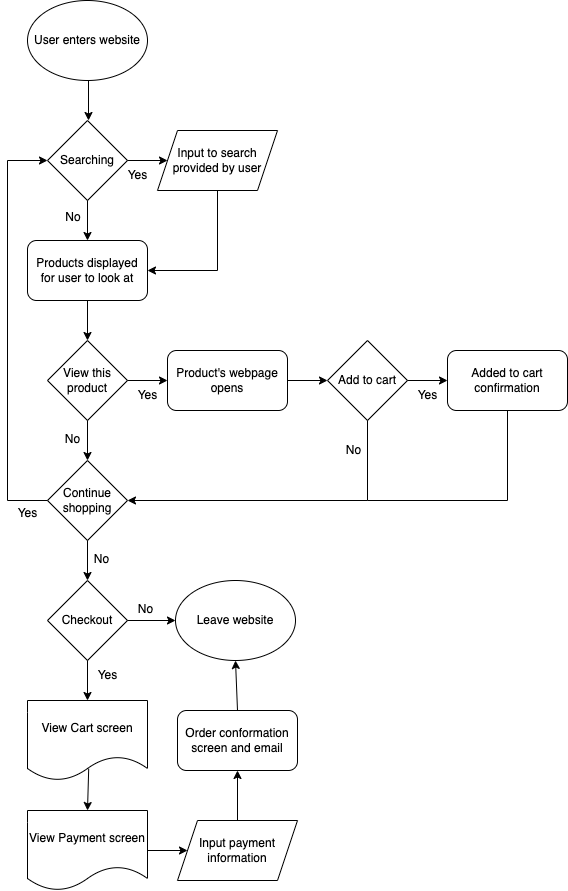

The diagram above was exported from draw.io. Its source (the exported page's mxGraphModel, read from the mxfile embedded in the PNG):
<mxGraphModel dx="863" dy="682" grid="1" gridSize="10" guides="1" tooltips="1" connect="1" arrows="1" fold="1" page="1" pageScale="1" pageWidth="850" pageHeight="1100" math="0" shadow="0">
  <root>
    <mxCell id="0" />
    <mxCell id="1" parent="0" />
    <mxCell id="2" value="User enters website" style="ellipse;whiteSpace=wrap;html=1;" vertex="1" parent="1">
      <mxGeometry x="180" y="40" width="120" height="80" as="geometry" />
    </mxCell>
    <mxCell id="3" value="Searching" style="rhombus;whiteSpace=wrap;html=1;" vertex="1" parent="1">
      <mxGeometry x="200" y="160" width="80" height="80" as="geometry" />
    </mxCell>
    <mxCell id="4" value="" style="endArrow=classic;html=1;exitX=0.5;exitY=1;exitDx=0;exitDy=0;" edge="1" parent="1">
      <mxGeometry width="50" height="50" relative="1" as="geometry">
        <mxPoint x="241" y="120" as="sourcePoint" />
        <mxPoint x="241" y="160" as="targetPoint" />
      </mxGeometry>
    </mxCell>
    <mxCell id="5" value="Input to search provided by user" style="shape=parallelogram;perimeter=parallelogramPerimeter;whiteSpace=wrap;html=1;fixedSize=1;" vertex="1" parent="1">
      <mxGeometry x="310" y="170" width="120" height="60" as="geometry" />
    </mxCell>
    <mxCell id="6" value="" style="endArrow=classic;html=1;" edge="1" parent="1" target="5">
      <mxGeometry width="50" height="50" relative="1" as="geometry">
        <mxPoint x="280" y="200" as="sourcePoint" />
        <mxPoint x="270" y="330" as="targetPoint" />
      </mxGeometry>
    </mxCell>
    <mxCell id="7" value="Yes" style="text;html=1;align=center;verticalAlign=middle;resizable=0;points=[];autosize=1;strokeColor=none;fillColor=none;" vertex="1" parent="1">
      <mxGeometry x="270" y="200" width="40" height="30" as="geometry" />
    </mxCell>
    <mxCell id="8" value="No" style="text;html=1;strokeColor=none;fillColor=none;align=center;verticalAlign=middle;whiteSpace=wrap;rounded=0;" vertex="1" parent="1">
      <mxGeometry x="196" y="242" width="60" height="30" as="geometry" />
    </mxCell>
    <mxCell id="9" value="Products displayed for user to look at" style="rounded=1;whiteSpace=wrap;html=1;" vertex="1" parent="1">
      <mxGeometry x="180" y="280" width="120" height="60" as="geometry" />
    </mxCell>
    <mxCell id="10" value="" style="endArrow=classic;html=1;exitX=0.5;exitY=1;exitDx=0;exitDy=0;" edge="1" parent="1" source="3" target="9">
      <mxGeometry width="50" height="50" relative="1" as="geometry">
        <mxPoint x="220" y="370" as="sourcePoint" />
        <mxPoint x="270" y="320" as="targetPoint" />
      </mxGeometry>
    </mxCell>
    <mxCell id="13" value="" style="endArrow=none;html=1;entryX=0.5;entryY=1;entryDx=0;entryDy=0;" edge="1" parent="1" target="5">
      <mxGeometry width="50" height="50" relative="1" as="geometry">
        <mxPoint x="370" y="310" as="sourcePoint" />
        <mxPoint x="270" y="320" as="targetPoint" />
      </mxGeometry>
    </mxCell>
    <mxCell id="14" value="" style="endArrow=classic;html=1;entryX=1;entryY=0.5;entryDx=0;entryDy=0;" edge="1" parent="1" target="9">
      <mxGeometry width="50" height="50" relative="1" as="geometry">
        <mxPoint x="370" y="310" as="sourcePoint" />
        <mxPoint x="270" y="320" as="targetPoint" />
      </mxGeometry>
    </mxCell>
    <mxCell id="15" value="View this product" style="rhombus;whiteSpace=wrap;html=1;" vertex="1" parent="1">
      <mxGeometry x="200" y="380" width="80" height="80" as="geometry" />
    </mxCell>
    <mxCell id="16" value="" style="endArrow=classic;html=1;entryX=0.5;entryY=0;entryDx=0;entryDy=0;exitX=0.5;exitY=1;exitDx=0;exitDy=0;" edge="1" parent="1" source="9" target="15">
      <mxGeometry width="50" height="50" relative="1" as="geometry">
        <mxPoint x="220" y="350" as="sourcePoint" />
        <mxPoint x="270" y="300" as="targetPoint" />
      </mxGeometry>
    </mxCell>
    <mxCell id="17" value="Product's webpage opens" style="rounded=1;whiteSpace=wrap;html=1;" vertex="1" parent="1">
      <mxGeometry x="320" y="390" width="120" height="60" as="geometry" />
    </mxCell>
    <mxCell id="18" value="" style="endArrow=classic;html=1;exitX=1;exitY=0.5;exitDx=0;exitDy=0;" edge="1" parent="1" source="15" target="17">
      <mxGeometry width="50" height="50" relative="1" as="geometry">
        <mxPoint x="220" y="350" as="sourcePoint" />
        <mxPoint x="270" y="300" as="targetPoint" />
      </mxGeometry>
    </mxCell>
    <mxCell id="19" value="Yes" style="text;html=1;align=center;verticalAlign=middle;resizable=0;points=[];autosize=1;strokeColor=none;fillColor=none;" vertex="1" parent="1">
      <mxGeometry x="280" y="420" width="40" height="30" as="geometry" />
    </mxCell>
    <mxCell id="21" value="Continue shopping" style="rhombus;whiteSpace=wrap;html=1;" vertex="1" parent="1">
      <mxGeometry x="200" y="500" width="80" height="80" as="geometry" />
    </mxCell>
    <mxCell id="22" value="" style="endArrow=classic;html=1;exitX=0.5;exitY=1;exitDx=0;exitDy=0;entryX=0.5;entryY=0;entryDx=0;entryDy=0;" edge="1" parent="1" source="15" target="21">
      <mxGeometry width="50" height="50" relative="1" as="geometry">
        <mxPoint x="220" y="360" as="sourcePoint" />
        <mxPoint x="270" y="310" as="targetPoint" />
      </mxGeometry>
    </mxCell>
    <mxCell id="23" value="No" style="text;html=1;align=center;verticalAlign=middle;resizable=0;points=[];autosize=1;strokeColor=none;fillColor=none;" vertex="1" parent="1">
      <mxGeometry x="205" y="464" width="40" height="30" as="geometry" />
    </mxCell>
    <mxCell id="25" value="Add to cart" style="rhombus;whiteSpace=wrap;html=1;" vertex="1" parent="1">
      <mxGeometry x="480" y="380" width="80" height="80" as="geometry" />
    </mxCell>
    <mxCell id="26" value="" style="endArrow=classic;html=1;exitX=1;exitY=0.5;exitDx=0;exitDy=0;entryX=0;entryY=0.5;entryDx=0;entryDy=0;" edge="1" parent="1" source="17" target="25">
      <mxGeometry width="50" height="50" relative="1" as="geometry">
        <mxPoint x="220" y="290" as="sourcePoint" />
        <mxPoint x="270" y="240" as="targetPoint" />
      </mxGeometry>
    </mxCell>
    <mxCell id="27" value="Added to cart confirmation" style="rounded=1;whiteSpace=wrap;html=1;" vertex="1" parent="1">
      <mxGeometry x="600" y="390" width="120" height="60" as="geometry" />
    </mxCell>
    <mxCell id="28" value="" style="endArrow=classic;html=1;entryX=0;entryY=0.5;entryDx=0;entryDy=0;exitX=1;exitY=0.5;exitDx=0;exitDy=0;" edge="1" parent="1" source="25" target="27">
      <mxGeometry width="50" height="50" relative="1" as="geometry">
        <mxPoint x="400" y="400" as="sourcePoint" />
        <mxPoint x="450" y="350" as="targetPoint" />
      </mxGeometry>
    </mxCell>
    <mxCell id="29" value="Yes" style="text;html=1;align=center;verticalAlign=middle;resizable=0;points=[];autosize=1;strokeColor=none;fillColor=none;" vertex="1" parent="1">
      <mxGeometry x="560" y="420" width="40" height="30" as="geometry" />
    </mxCell>
    <mxCell id="30" value="" style="endArrow=none;html=1;entryX=0.5;entryY=1;entryDx=0;entryDy=0;" edge="1" parent="1" target="25">
      <mxGeometry width="50" height="50" relative="1" as="geometry">
        <mxPoint x="520" y="540" as="sourcePoint" />
        <mxPoint x="450" y="350" as="targetPoint" />
      </mxGeometry>
    </mxCell>
    <mxCell id="31" value="" style="endArrow=classic;html=1;entryX=1;entryY=0.5;entryDx=0;entryDy=0;" edge="1" parent="1" target="21">
      <mxGeometry width="50" height="50" relative="1" as="geometry">
        <mxPoint x="520" y="540" as="sourcePoint" />
        <mxPoint x="450" y="350" as="targetPoint" />
      </mxGeometry>
    </mxCell>
    <mxCell id="32" value="No" style="text;html=1;align=center;verticalAlign=middle;resizable=0;points=[];autosize=1;strokeColor=none;fillColor=none;" vertex="1" parent="1">
      <mxGeometry x="486" y="475" width="40" height="30" as="geometry" />
    </mxCell>
    <mxCell id="34" value="" style="endArrow=none;html=1;entryX=0.5;entryY=1;entryDx=0;entryDy=0;" edge="1" parent="1" target="27">
      <mxGeometry width="50" height="50" relative="1" as="geometry">
        <mxPoint x="660" y="540" as="sourcePoint" />
        <mxPoint x="450" y="350" as="targetPoint" />
      </mxGeometry>
    </mxCell>
    <mxCell id="35" value="" style="endArrow=none;html=1;" edge="1" parent="1">
      <mxGeometry width="50" height="50" relative="1" as="geometry">
        <mxPoint x="520" y="540" as="sourcePoint" />
        <mxPoint x="660" y="540" as="targetPoint" />
      </mxGeometry>
    </mxCell>
    <mxCell id="36" value="" style="endArrow=none;html=1;exitX=0;exitY=0.5;exitDx=0;exitDy=0;" edge="1" parent="1" source="21">
      <mxGeometry width="50" height="50" relative="1" as="geometry">
        <mxPoint x="400" y="400" as="sourcePoint" />
        <mxPoint x="160" y="540" as="targetPoint" />
      </mxGeometry>
    </mxCell>
    <mxCell id="37" value="" style="endArrow=none;html=1;" edge="1" parent="1">
      <mxGeometry width="50" height="50" relative="1" as="geometry">
        <mxPoint x="160" y="540" as="sourcePoint" />
        <mxPoint x="160" y="200" as="targetPoint" />
      </mxGeometry>
    </mxCell>
    <mxCell id="38" value="" style="endArrow=classic;html=1;" edge="1" parent="1" target="3">
      <mxGeometry width="50" height="50" relative="1" as="geometry">
        <mxPoint x="160" y="200" as="sourcePoint" />
        <mxPoint x="450" y="350" as="targetPoint" />
      </mxGeometry>
    </mxCell>
    <mxCell id="39" value="Yes" style="text;html=1;align=center;verticalAlign=middle;resizable=0;points=[];autosize=1;strokeColor=none;fillColor=none;" vertex="1" parent="1">
      <mxGeometry x="160" y="538" width="40" height="30" as="geometry" />
    </mxCell>
    <mxCell id="40" value="Checkout" style="rhombus;whiteSpace=wrap;html=1;" vertex="1" parent="1">
      <mxGeometry x="200" y="620" width="80" height="80" as="geometry" />
    </mxCell>
    <mxCell id="41" value="" style="endArrow=classic;html=1;exitX=0.5;exitY=1;exitDx=0;exitDy=0;entryX=0.5;entryY=0;entryDx=0;entryDy=0;" edge="1" parent="1" source="21" target="40">
      <mxGeometry width="50" height="50" relative="1" as="geometry">
        <mxPoint x="400" y="400" as="sourcePoint" />
        <mxPoint x="450" y="350" as="targetPoint" />
      </mxGeometry>
    </mxCell>
    <mxCell id="43" value="No" style="text;html=1;align=center;verticalAlign=middle;resizable=0;points=[];autosize=1;strokeColor=none;fillColor=none;" vertex="1" parent="1">
      <mxGeometry x="234" y="584" width="40" height="30" as="geometry" />
    </mxCell>
    <mxCell id="44" value="Leave website" style="ellipse;whiteSpace=wrap;html=1;" vertex="1" parent="1">
      <mxGeometry x="328" y="620" width="120" height="80" as="geometry" />
    </mxCell>
    <mxCell id="45" value="" style="endArrow=classic;html=1;exitX=1;exitY=0.5;exitDx=0;exitDy=0;" edge="1" parent="1" source="40" target="44">
      <mxGeometry width="50" height="50" relative="1" as="geometry">
        <mxPoint x="400" y="520" as="sourcePoint" />
        <mxPoint x="450" y="470" as="targetPoint" />
      </mxGeometry>
    </mxCell>
    <mxCell id="46" value="No" style="text;html=1;align=center;verticalAlign=middle;resizable=0;points=[];autosize=1;strokeColor=none;fillColor=none;" vertex="1" parent="1">
      <mxGeometry x="278" y="634" width="40" height="30" as="geometry" />
    </mxCell>
    <mxCell id="47" value="View Cart screen" style="shape=document;whiteSpace=wrap;html=1;boundedLbl=1;" vertex="1" parent="1">
      <mxGeometry x="180" y="740" width="120" height="80" as="geometry" />
    </mxCell>
    <mxCell id="48" value="" style="endArrow=classic;html=1;exitX=0.5;exitY=1;exitDx=0;exitDy=0;entryX=0.5;entryY=0;entryDx=0;entryDy=0;" edge="1" parent="1" source="40" target="47">
      <mxGeometry width="50" height="50" relative="1" as="geometry">
        <mxPoint x="400" y="590" as="sourcePoint" />
        <mxPoint x="450" y="540" as="targetPoint" />
      </mxGeometry>
    </mxCell>
    <mxCell id="49" value="Yes" style="text;html=1;align=center;verticalAlign=middle;resizable=0;points=[];autosize=1;strokeColor=none;fillColor=none;" vertex="1" parent="1">
      <mxGeometry x="240" y="700" width="40" height="30" as="geometry" />
    </mxCell>
    <mxCell id="50" value="View Payment screen" style="shape=document;whiteSpace=wrap;html=1;boundedLbl=1;" vertex="1" parent="1">
      <mxGeometry x="180" y="850" width="120" height="80" as="geometry" />
    </mxCell>
    <mxCell id="51" value="" style="endArrow=classic;html=1;exitX=0.51;exitY=0.852;exitDx=0;exitDy=0;exitPerimeter=0;entryX=0.5;entryY=0;entryDx=0;entryDy=0;" edge="1" parent="1" source="47" target="50">
      <mxGeometry width="50" height="50" relative="1" as="geometry">
        <mxPoint x="400" y="750" as="sourcePoint" />
        <mxPoint x="450" y="700" as="targetPoint" />
      </mxGeometry>
    </mxCell>
    <mxCell id="52" value="Input payment information" style="shape=parallelogram;perimeter=parallelogramPerimeter;whiteSpace=wrap;html=1;fixedSize=1;" vertex="1" parent="1">
      <mxGeometry x="330" y="860" width="120" height="60" as="geometry" />
    </mxCell>
    <mxCell id="53" value="" style="endArrow=classic;html=1;exitX=1;exitY=0.5;exitDx=0;exitDy=0;entryX=0;entryY=0.5;entryDx=0;entryDy=0;" edge="1" parent="1" source="50" target="52">
      <mxGeometry width="50" height="50" relative="1" as="geometry">
        <mxPoint x="400" y="750" as="sourcePoint" />
        <mxPoint x="450" y="700" as="targetPoint" />
      </mxGeometry>
    </mxCell>
    <mxCell id="54" value="Order conformation screen and email" style="rounded=1;whiteSpace=wrap;html=1;" vertex="1" parent="1">
      <mxGeometry x="330" y="750" width="120" height="60" as="geometry" />
    </mxCell>
    <mxCell id="55" value="" style="endArrow=classic;html=1;exitX=0.5;exitY=0;exitDx=0;exitDy=0;entryX=0.5;entryY=1;entryDx=0;entryDy=0;" edge="1" parent="1" source="52" target="54">
      <mxGeometry width="50" height="50" relative="1" as="geometry">
        <mxPoint x="400" y="710" as="sourcePoint" />
        <mxPoint x="450" y="660" as="targetPoint" />
      </mxGeometry>
    </mxCell>
    <mxCell id="57" value="" style="endArrow=classic;html=1;exitX=0.5;exitY=0;exitDx=0;exitDy=0;entryX=0.5;entryY=1;entryDx=0;entryDy=0;" edge="1" parent="1" source="54" target="44">
      <mxGeometry width="50" height="50" relative="1" as="geometry">
        <mxPoint x="400" y="710" as="sourcePoint" />
        <mxPoint x="450" y="660" as="targetPoint" />
      </mxGeometry>
    </mxCell>
  </root>
</mxGraphModel>